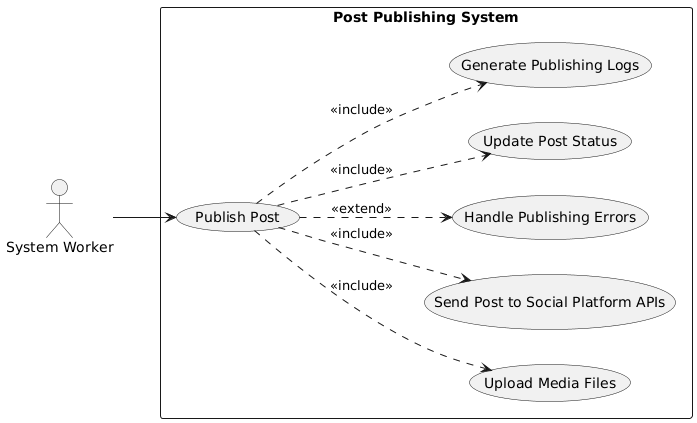

The diagram above was rendered by PlantUML. Its source (embedded in the PNG):
@startuml
left to right direction
skinparam packageStyle rectangle

actor "System Worker" as SW

rectangle "Post Publishing System" {

  usecase "Publish Post" as UC_PUBLISH

  usecase "Upload Media Files" as UC_UPLOAD
  usecase "Send Post to Social Platform APIs" as UC_API
  usecase "Handle Publishing Errors" as UC_ERROR
  usecase "Update Post Status" as UC_STATUS
  usecase "Generate Publishing Logs" as UC_LOGS
}

SW --> UC_PUBLISH

' Includes
UC_PUBLISH ..> UC_UPLOAD : <<include>>
UC_PUBLISH ..> UC_API : <<include>>
UC_PUBLISH ..> UC_ERROR : <<extend>>
UC_PUBLISH ..> UC_STATUS : <<include>>
UC_PUBLISH ..> UC_LOGS : <<include>>
@enduml